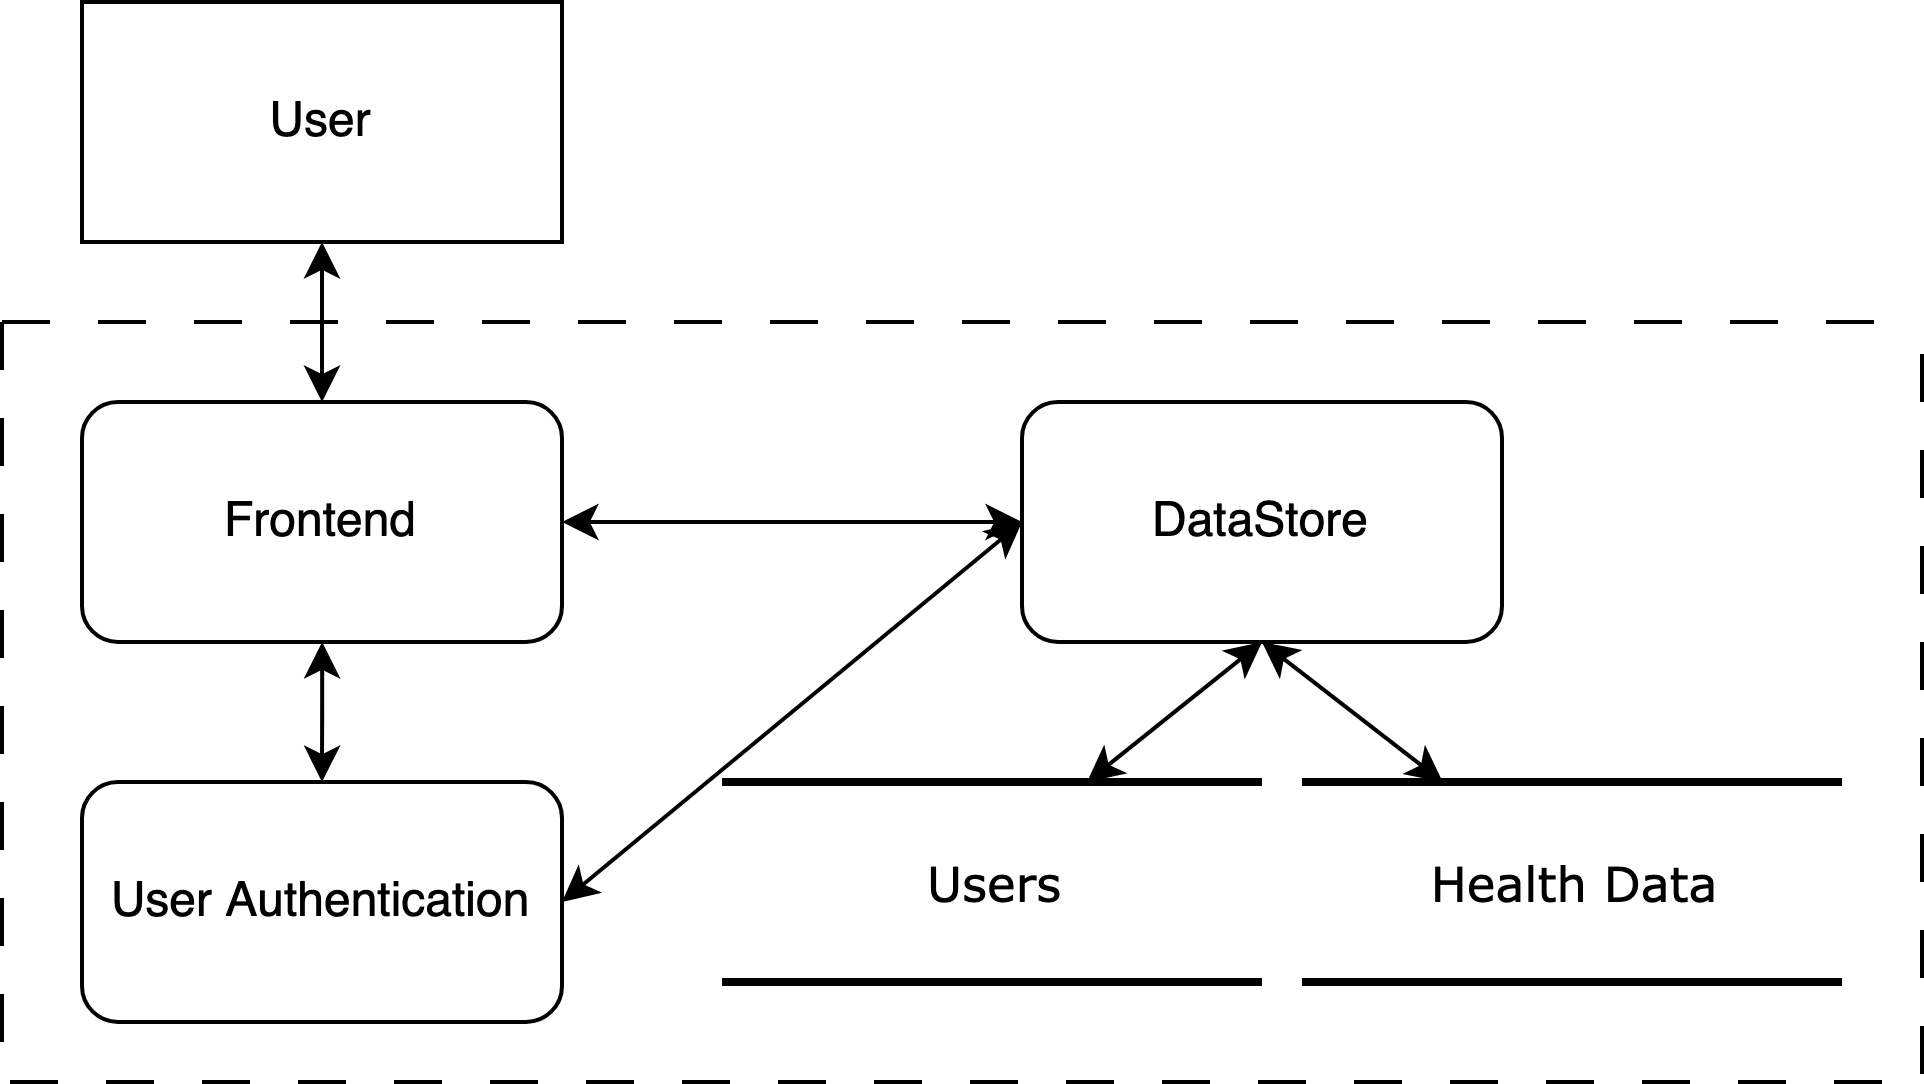

The diagram above was exported from draw.io. Its source (the exported page's mxGraphModel, read from the mxfile embedded in the PNG):
<mxGraphModel dx="821" dy="549" grid="1" gridSize="10" guides="1" tooltips="1" connect="1" arrows="1" fold="1" page="1" pageScale="1" pageWidth="1100" pageHeight="850" background="none" math="0" shadow="0">
  <root>
    <mxCell id="0" />
    <mxCell id="1" parent="0" />
    <mxCell id="IauHJVKDajCiQy5N0TOB-28" style="rounded=0;orthogonalLoop=1;jettySize=auto;html=1;entryX=0.5;entryY=0;entryDx=0;entryDy=0;startArrow=classic;startFill=1;" edge="1" parent="1" source="IauHJVKDajCiQy5N0TOB-8" target="IauHJVKDajCiQy5N0TOB-26">
      <mxGeometry relative="1" as="geometry" />
    </mxCell>
    <mxCell id="IauHJVKDajCiQy5N0TOB-8" value="&lt;div&gt;User&lt;/div&gt;" style="rounded=0;whiteSpace=wrap;html=1;" vertex="1" parent="1">
      <mxGeometry x="360" y="150" width="120" height="60" as="geometry" />
    </mxCell>
    <mxCell id="IauHJVKDajCiQy5N0TOB-36" style="rounded=0;orthogonalLoop=1;jettySize=auto;html=1;exitX=1;exitY=0.5;exitDx=0;exitDy=0;entryX=0;entryY=0.5;entryDx=0;entryDy=0;startArrow=classic;startFill=1;" edge="1" parent="1" source="IauHJVKDajCiQy5N0TOB-32" target="IauHJVKDajCiQy5N0TOB-7">
      <mxGeometry relative="1" as="geometry" />
    </mxCell>
    <mxCell id="IauHJVKDajCiQy5N0TOB-32" value="User Authentication" style="rounded=1;whiteSpace=wrap;html=1;" vertex="1" parent="1">
      <mxGeometry x="360" y="345" width="120" height="60" as="geometry" />
    </mxCell>
    <mxCell id="IauHJVKDajCiQy5N0TOB-7" value="&lt;div&gt;DataStore&lt;/div&gt;" style="rounded=1;whiteSpace=wrap;html=1;" vertex="1" parent="1">
      <mxGeometry x="595" y="250" width="120" height="60" as="geometry" />
    </mxCell>
    <mxCell id="21ea969265ad0168-30" value="Users" style="html=1;rounded=0;shadow=0;comic=0;labelBackgroundColor=none;strokeWidth=2;fontFamily=Verdana;fontSize=12;align=center;shape=mxgraph.ios7ui.horLines;" parent="1" vertex="1">
      <mxGeometry x="520" y="345" width="135" height="50" as="geometry" />
    </mxCell>
    <mxCell id="IauHJVKDajCiQy5N0TOB-12" style="orthogonalLoop=1;jettySize=auto;html=1;exitX=0.5;exitY=1;exitDx=0;exitDy=0;strokeColor=none;rounded=0;" edge="1" parent="1" source="IauHJVKDajCiQy5N0TOB-7" target="21ea969265ad0168-30">
      <mxGeometry relative="1" as="geometry">
        <mxPoint x="611.25" y="345" as="targetPoint" />
      </mxGeometry>
    </mxCell>
    <mxCell id="IauHJVKDajCiQy5N0TOB-13" style="rounded=0;orthogonalLoop=1;jettySize=auto;html=1;exitX=0.5;exitY=1;exitDx=0;exitDy=0;startArrow=classic;startFill=1;" edge="1" parent="1" source="IauHJVKDajCiQy5N0TOB-7">
      <mxGeometry relative="1" as="geometry">
        <mxPoint x="611.25" y="345" as="targetPoint" />
      </mxGeometry>
    </mxCell>
    <mxCell id="IauHJVKDajCiQy5N0TOB-9" value="&lt;div&gt;Health Data&lt;/div&gt;" style="html=1;rounded=0;shadow=0;comic=0;labelBackgroundColor=none;strokeWidth=2;fontFamily=Verdana;fontSize=12;align=center;shape=mxgraph.ios7ui.horLines;" vertex="1" parent="1">
      <mxGeometry x="665" y="345" width="135" height="50" as="geometry" />
    </mxCell>
    <mxCell id="IauHJVKDajCiQy5N0TOB-15" style="rounded=0;orthogonalLoop=1;jettySize=auto;html=1;exitX=0.5;exitY=1;exitDx=0;exitDy=0;startArrow=classic;startFill=1;" edge="1" parent="1" source="IauHJVKDajCiQy5N0TOB-7" target="IauHJVKDajCiQy5N0TOB-9">
      <mxGeometry relative="1" as="geometry" />
    </mxCell>
    <mxCell id="IauHJVKDajCiQy5N0TOB-27" style="rounded=0;orthogonalLoop=1;jettySize=auto;html=1;exitX=1;exitY=0.5;exitDx=0;exitDy=0;entryX=0;entryY=0.5;entryDx=0;entryDy=0;endArrow=classic;endFill=1;startArrow=classic;startFill=1;" edge="1" parent="1" source="IauHJVKDajCiQy5N0TOB-26" target="IauHJVKDajCiQy5N0TOB-7">
      <mxGeometry relative="1" as="geometry">
        <mxPoint x="665" y="280" as="sourcePoint" />
      </mxGeometry>
    </mxCell>
    <mxCell id="IauHJVKDajCiQy5N0TOB-35" style="edgeStyle=orthogonalEdgeStyle;rounded=0;orthogonalLoop=1;jettySize=auto;html=1;entryX=0.5;entryY=0;entryDx=0;entryDy=0;startArrow=classic;startFill=1;" edge="1" parent="1" source="IauHJVKDajCiQy5N0TOB-26" target="IauHJVKDajCiQy5N0TOB-32">
      <mxGeometry relative="1" as="geometry" />
    </mxCell>
    <mxCell id="IauHJVKDajCiQy5N0TOB-26" value="Frontend" style="rounded=1;whiteSpace=wrap;html=1;" vertex="1" parent="1">
      <mxGeometry x="360" y="250" width="120" height="60" as="geometry" />
    </mxCell>
    <mxCell id="IauHJVKDajCiQy5N0TOB-37" value="" style="swimlane;startSize=0;dashed=1;dashPattern=12 12;" vertex="1" parent="1">
      <mxGeometry x="340" y="230" width="480" height="190" as="geometry">
        <mxRectangle x="340" y="230" width="50" height="40" as="alternateBounds" />
      </mxGeometry>
    </mxCell>
  </root>
</mxGraphModel>